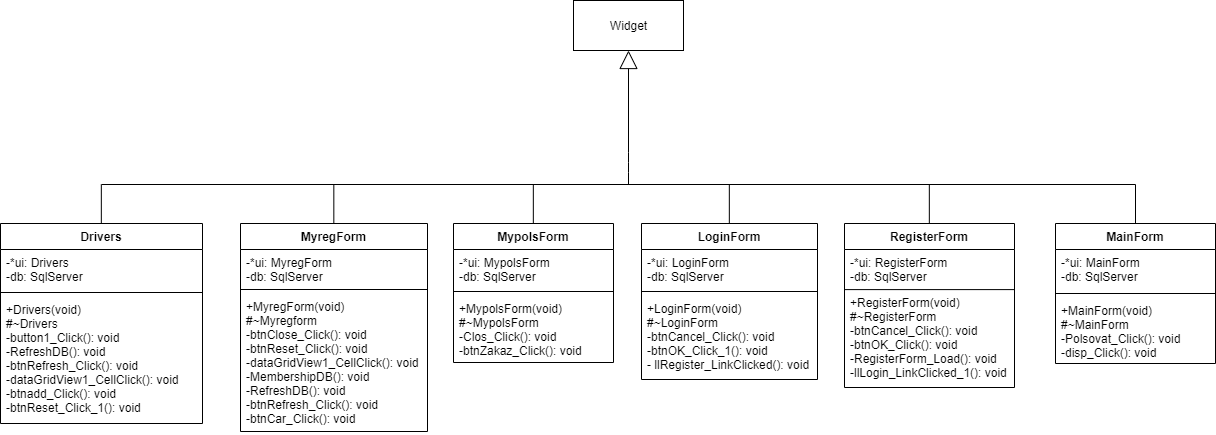

The diagram above was exported from draw.io. Its source (the exported page's mxGraphModel, read from the mxfile embedded in the PNG):
<mxGraphModel dx="2310" dy="856" grid="0" gridSize="10" guides="1" tooltips="1" connect="1" arrows="1" fold="1" page="1" pageScale="1" pageWidth="827" pageHeight="1169" math="0" shadow="0">
  <root>
    <mxCell id="0" />
    <mxCell id="1" parent="0" />
    <mxCell id="RzlKzCUXO_cwevHrXPhS-1" value="RegisterForm" style="swimlane;fontStyle=1;childLayout=stackLayout;horizontal=1;startSize=26;fillColor=none;horizontalStack=0;resizeParent=1;resizeParentMax=0;resizeLast=0;collapsible=1;marginBottom=0;" vertex="1" parent="1">
      <mxGeometry x="525" y="421" width="170" height="164" as="geometry" />
    </mxCell>
    <mxCell id="RzlKzCUXO_cwevHrXPhS-2" value="-*ui: RegisterForm&#10;-db: SqlServer&#10;" style="text;strokeColor=none;fillColor=none;align=left;verticalAlign=top;spacingLeft=4;spacingRight=4;overflow=hidden;rotatable=0;points=[[0,0.5],[1,0.5]];portConstraint=eastwest;" vertex="1" parent="RzlKzCUXO_cwevHrXPhS-1">
      <mxGeometry y="26" width="170" height="40" as="geometry" />
    </mxCell>
    <mxCell id="RzlKzCUXO_cwevHrXPhS-4" value="+RegisterForm(void)&#10;#~RegisterForm&#10;-btnCancel_Click(): void&#10;-btnOK_Click(): void&#10;-RegisterForm_Load(): void&#10;-llLogin_LinkClicked_1(): void" style="text;strokeColor=none;fillColor=none;align=left;verticalAlign=top;spacingLeft=4;spacingRight=4;overflow=hidden;rotatable=0;points=[[0,0.5],[1,0.5]];portConstraint=eastwest;" vertex="1" parent="RzlKzCUXO_cwevHrXPhS-1">
      <mxGeometry y="66" width="170" height="98" as="geometry" />
    </mxCell>
    <mxCell id="RzlKzCUXO_cwevHrXPhS-6" value="" style="endArrow=none;html=1;exitX=0.001;exitY=0.001;exitDx=0;exitDy=0;exitPerimeter=0;entryX=1.001;entryY=0.001;entryDx=0;entryDy=0;entryPerimeter=0;" edge="1" parent="RzlKzCUXO_cwevHrXPhS-1" source="RzlKzCUXO_cwevHrXPhS-4" target="RzlKzCUXO_cwevHrXPhS-4">
      <mxGeometry width="50" height="50" relative="1" as="geometry">
        <mxPoint x="156" y="63" as="sourcePoint" />
        <mxPoint x="206" y="13" as="targetPoint" />
      </mxGeometry>
    </mxCell>
    <mxCell id="RzlKzCUXO_cwevHrXPhS-11" value="LoginForm" style="swimlane;fontStyle=1;align=center;verticalAlign=top;childLayout=stackLayout;horizontal=1;startSize=26;horizontalStack=0;resizeParent=1;resizeParentMax=0;resizeLast=0;collapsible=1;marginBottom=0;" vertex="1" parent="1">
      <mxGeometry x="322" y="421" width="176" height="156" as="geometry">
        <mxRectangle x="322" y="421" width="89" height="26" as="alternateBounds" />
      </mxGeometry>
    </mxCell>
    <mxCell id="RzlKzCUXO_cwevHrXPhS-12" value="-*ui: LoginForm&#10;-db: SqlServer" style="text;strokeColor=none;fillColor=none;align=left;verticalAlign=top;spacingLeft=4;spacingRight=4;overflow=hidden;rotatable=0;points=[[0,0.5],[1,0.5]];portConstraint=eastwest;" vertex="1" parent="RzlKzCUXO_cwevHrXPhS-11">
      <mxGeometry y="26" width="176" height="38" as="geometry" />
    </mxCell>
    <mxCell id="RzlKzCUXO_cwevHrXPhS-13" value="" style="line;strokeWidth=1;fillColor=none;align=left;verticalAlign=middle;spacingTop=-1;spacingLeft=3;spacingRight=3;rotatable=0;labelPosition=right;points=[];portConstraint=eastwest;" vertex="1" parent="RzlKzCUXO_cwevHrXPhS-11">
      <mxGeometry y="64" width="176" height="8" as="geometry" />
    </mxCell>
    <mxCell id="RzlKzCUXO_cwevHrXPhS-14" value="+LoginForm(void)&#10;#~LoginForm&#10;-btnCancel_Click(): void&#10;-btnOK_Click_1(): void&#10;-&#09;llRegister_LinkClicked(): void&#10;" style="text;strokeColor=none;fillColor=none;align=left;verticalAlign=top;spacingLeft=4;spacingRight=4;overflow=hidden;rotatable=0;points=[[0,0.5],[1,0.5]];portConstraint=eastwest;" vertex="1" parent="RzlKzCUXO_cwevHrXPhS-11">
      <mxGeometry y="72" width="176" height="84" as="geometry" />
    </mxCell>
    <mxCell id="RzlKzCUXO_cwevHrXPhS-15" value="MypolsForm" style="swimlane;fontStyle=1;align=center;verticalAlign=top;childLayout=stackLayout;horizontal=1;startSize=26;horizontalStack=0;resizeParent=1;resizeParentMax=0;resizeLast=0;collapsible=1;marginBottom=0;" vertex="1" parent="1">
      <mxGeometry x="134" y="421" width="160" height="139" as="geometry" />
    </mxCell>
    <mxCell id="RzlKzCUXO_cwevHrXPhS-16" value="-*ui: MypolsForm&#10;-db: SqlServer" style="text;strokeColor=none;fillColor=none;align=left;verticalAlign=top;spacingLeft=4;spacingRight=4;overflow=hidden;rotatable=0;points=[[0,0.5],[1,0.5]];portConstraint=eastwest;" vertex="1" parent="RzlKzCUXO_cwevHrXPhS-15">
      <mxGeometry y="26" width="160" height="38" as="geometry" />
    </mxCell>
    <mxCell id="RzlKzCUXO_cwevHrXPhS-17" value="" style="line;strokeWidth=1;fillColor=none;align=left;verticalAlign=middle;spacingTop=-1;spacingLeft=3;spacingRight=3;rotatable=0;labelPosition=right;points=[];portConstraint=eastwest;" vertex="1" parent="RzlKzCUXO_cwevHrXPhS-15">
      <mxGeometry y="64" width="160" height="8" as="geometry" />
    </mxCell>
    <mxCell id="RzlKzCUXO_cwevHrXPhS-18" value="+MypolsForm(void)&#10;#~MypolsForm&#10;-Clos_Click(): void&#10;-btnZakaz_Click(): void&#10;" style="text;strokeColor=none;fillColor=none;align=left;verticalAlign=top;spacingLeft=4;spacingRight=4;overflow=hidden;rotatable=0;points=[[0,0.5],[1,0.5]];portConstraint=eastwest;" vertex="1" parent="RzlKzCUXO_cwevHrXPhS-15">
      <mxGeometry y="72" width="160" height="67" as="geometry" />
    </mxCell>
    <mxCell id="RzlKzCUXO_cwevHrXPhS-19" value="MyregForm" style="swimlane;fontStyle=1;align=center;verticalAlign=top;childLayout=stackLayout;horizontal=1;startSize=26;horizontalStack=0;resizeParent=1;resizeParentMax=0;resizeLast=0;collapsible=1;marginBottom=0;" vertex="1" parent="1">
      <mxGeometry x="-79" y="421" width="187" height="208" as="geometry" />
    </mxCell>
    <mxCell id="RzlKzCUXO_cwevHrXPhS-20" value="-*ui: MyregForm&#10;-db: SqlServer" style="text;strokeColor=none;fillColor=none;align=left;verticalAlign=top;spacingLeft=4;spacingRight=4;overflow=hidden;rotatable=0;points=[[0,0.5],[1,0.5]];portConstraint=eastwest;" vertex="1" parent="RzlKzCUXO_cwevHrXPhS-19">
      <mxGeometry y="26" width="187" height="36" as="geometry" />
    </mxCell>
    <mxCell id="RzlKzCUXO_cwevHrXPhS-21" value="" style="line;strokeWidth=1;fillColor=none;align=left;verticalAlign=middle;spacingTop=-1;spacingLeft=3;spacingRight=3;rotatable=0;labelPosition=right;points=[];portConstraint=eastwest;" vertex="1" parent="RzlKzCUXO_cwevHrXPhS-19">
      <mxGeometry y="62" width="187" height="8" as="geometry" />
    </mxCell>
    <mxCell id="RzlKzCUXO_cwevHrXPhS-22" value="+MyregForm(void)&#10;#~Myregform&#10;-btnClose_Click(): void&#10;-btnReset_Click(): void&#10;-dataGridView1_CellClick(): void&#10;-MembershipDB(): void&#10;-RefreshDB(): void&#10;-btnRefresh_Click(): void&#10;-btnCar_Click(): void" style="text;strokeColor=none;fillColor=none;align=left;verticalAlign=top;spacingLeft=4;spacingRight=4;overflow=hidden;rotatable=0;points=[[0,0.5],[1,0.5]];portConstraint=eastwest;" vertex="1" parent="RzlKzCUXO_cwevHrXPhS-19">
      <mxGeometry y="70" width="187" height="138" as="geometry" />
    </mxCell>
    <mxCell id="RzlKzCUXO_cwevHrXPhS-23" value="Drivers" style="swimlane;fontStyle=1;align=center;verticalAlign=top;childLayout=stackLayout;horizontal=1;startSize=26;horizontalStack=0;resizeParent=1;resizeParentMax=0;resizeLast=0;collapsible=1;marginBottom=0;" vertex="1" parent="1">
      <mxGeometry x="-319" y="421" width="202" height="200" as="geometry" />
    </mxCell>
    <mxCell id="RzlKzCUXO_cwevHrXPhS-24" value="-*ui: Drivers&#10;-db: SqlServer" style="text;strokeColor=none;fillColor=none;align=left;verticalAlign=top;spacingLeft=4;spacingRight=4;overflow=hidden;rotatable=0;points=[[0,0.5],[1,0.5]];portConstraint=eastwest;" vertex="1" parent="RzlKzCUXO_cwevHrXPhS-23">
      <mxGeometry y="26" width="202" height="39" as="geometry" />
    </mxCell>
    <mxCell id="RzlKzCUXO_cwevHrXPhS-25" value="" style="line;strokeWidth=1;fillColor=none;align=left;verticalAlign=middle;spacingTop=-1;spacingLeft=3;spacingRight=3;rotatable=0;labelPosition=right;points=[];portConstraint=eastwest;" vertex="1" parent="RzlKzCUXO_cwevHrXPhS-23">
      <mxGeometry y="65" width="202" height="8" as="geometry" />
    </mxCell>
    <mxCell id="RzlKzCUXO_cwevHrXPhS-26" value="+Drivers(void)&#10;#~Drivers&#10;-button1_Click(): void&#10;-RefreshDB(): void&#10;-btnRefresh_Click(): void&#10;-dataGridView1_CellClick(): void&#10;-btnadd_Click(): void&#10;-btnReset_Click_1(): void" style="text;strokeColor=none;fillColor=none;align=left;verticalAlign=top;spacingLeft=4;spacingRight=4;overflow=hidden;rotatable=0;points=[[0,0.5],[1,0.5]];portConstraint=eastwest;" vertex="1" parent="RzlKzCUXO_cwevHrXPhS-23">
      <mxGeometry y="73" width="202" height="127" as="geometry" />
    </mxCell>
    <mxCell id="RzlKzCUXO_cwevHrXPhS-27" value="MainForm" style="swimlane;fontStyle=1;align=center;verticalAlign=top;childLayout=stackLayout;horizontal=1;startSize=26;horizontalStack=0;resizeParent=1;resizeParentMax=0;resizeLast=0;collapsible=1;marginBottom=0;" vertex="1" parent="1">
      <mxGeometry x="736" y="421" width="160" height="140" as="geometry" />
    </mxCell>
    <mxCell id="RzlKzCUXO_cwevHrXPhS-28" value="-*ui: MainForm&#10;-db: SqlServer" style="text;strokeColor=none;fillColor=none;align=left;verticalAlign=top;spacingLeft=4;spacingRight=4;overflow=hidden;rotatable=0;points=[[0,0.5],[1,0.5]];portConstraint=eastwest;" vertex="1" parent="RzlKzCUXO_cwevHrXPhS-27">
      <mxGeometry y="26" width="160" height="40" as="geometry" />
    </mxCell>
    <mxCell id="RzlKzCUXO_cwevHrXPhS-29" value="" style="line;strokeWidth=1;fillColor=none;align=left;verticalAlign=middle;spacingTop=-1;spacingLeft=3;spacingRight=3;rotatable=0;labelPosition=right;points=[];portConstraint=eastwest;" vertex="1" parent="RzlKzCUXO_cwevHrXPhS-27">
      <mxGeometry y="66" width="160" height="8" as="geometry" />
    </mxCell>
    <mxCell id="RzlKzCUXO_cwevHrXPhS-30" value="+MainForm(void)&#10;#~MainForm&#10;-Polsovat_Click(): void&#10;-disp_Click(): void" style="text;strokeColor=none;fillColor=none;align=left;verticalAlign=top;spacingLeft=4;spacingRight=4;overflow=hidden;rotatable=0;points=[[0,0.5],[1,0.5]];portConstraint=eastwest;" vertex="1" parent="RzlKzCUXO_cwevHrXPhS-27">
      <mxGeometry y="74" width="160" height="66" as="geometry" />
    </mxCell>
    <mxCell id="RzlKzCUXO_cwevHrXPhS-31" value="" style="endArrow=block;endSize=16;endFill=0;html=1;" edge="1" parent="1" target="RzlKzCUXO_cwevHrXPhS-32">
      <mxGeometry width="160" relative="1" as="geometry">
        <mxPoint x="309" y="382" as="sourcePoint" />
        <mxPoint x="401" y="377" as="targetPoint" />
        <Array as="points">
          <mxPoint x="309" y="360" />
        </Array>
      </mxGeometry>
    </mxCell>
    <mxCell id="RzlKzCUXO_cwevHrXPhS-32" value="Widget" style="html=1;" vertex="1" parent="1">
      <mxGeometry x="254" y="198" width="110" height="50" as="geometry" />
    </mxCell>
    <mxCell id="RzlKzCUXO_cwevHrXPhS-33" value="" style="endArrow=none;html=1;" edge="1" parent="1">
      <mxGeometry width="50" height="50" relative="1" as="geometry">
        <mxPoint x="-218" y="382" as="sourcePoint" />
        <mxPoint x="816" y="382" as="targetPoint" />
      </mxGeometry>
    </mxCell>
    <mxCell id="RzlKzCUXO_cwevHrXPhS-34" value="" style="endArrow=none;html=1;exitX=0.5;exitY=0;exitDx=0;exitDy=0;" edge="1" parent="1" source="RzlKzCUXO_cwevHrXPhS-27">
      <mxGeometry width="50" height="50" relative="1" as="geometry">
        <mxPoint x="646" y="302" as="sourcePoint" />
        <mxPoint x="816" y="382" as="targetPoint" />
      </mxGeometry>
    </mxCell>
    <mxCell id="RzlKzCUXO_cwevHrXPhS-35" value="" style="endArrow=none;html=1;exitX=0.5;exitY=0;exitDx=0;exitDy=0;" edge="1" parent="1">
      <mxGeometry width="50" height="50" relative="1" as="geometry">
        <mxPoint x="609.83" y="421" as="sourcePoint" />
        <mxPoint x="609.83" y="382" as="targetPoint" />
      </mxGeometry>
    </mxCell>
    <mxCell id="RzlKzCUXO_cwevHrXPhS-36" value="" style="endArrow=none;html=1;exitX=0.5;exitY=0;exitDx=0;exitDy=0;" edge="1" parent="1">
      <mxGeometry width="50" height="50" relative="1" as="geometry">
        <mxPoint x="409.83" y="421" as="sourcePoint" />
        <mxPoint x="409.83" y="382" as="targetPoint" />
      </mxGeometry>
    </mxCell>
    <mxCell id="RzlKzCUXO_cwevHrXPhS-37" value="" style="endArrow=none;html=1;exitX=0.5;exitY=0;exitDx=0;exitDy=0;" edge="1" parent="1">
      <mxGeometry width="50" height="50" relative="1" as="geometry">
        <mxPoint x="213.82999999999993" y="421" as="sourcePoint" />
        <mxPoint x="213.82999999999993" y="382" as="targetPoint" />
      </mxGeometry>
    </mxCell>
    <mxCell id="RzlKzCUXO_cwevHrXPhS-38" value="" style="endArrow=none;html=1;exitX=0.5;exitY=0;exitDx=0;exitDy=0;" edge="1" parent="1">
      <mxGeometry width="50" height="50" relative="1" as="geometry">
        <mxPoint x="14.329999999999927" y="421" as="sourcePoint" />
        <mxPoint x="14.329999999999927" y="382" as="targetPoint" />
      </mxGeometry>
    </mxCell>
    <mxCell id="RzlKzCUXO_cwevHrXPhS-39" value="" style="endArrow=none;html=1;exitX=0.5;exitY=0;exitDx=0;exitDy=0;" edge="1" parent="1">
      <mxGeometry width="50" height="50" relative="1" as="geometry">
        <mxPoint x="-218.17000000000007" y="421" as="sourcePoint" />
        <mxPoint x="-218.17000000000007" y="382" as="targetPoint" />
      </mxGeometry>
    </mxCell>
  </root>
</mxGraphModel>